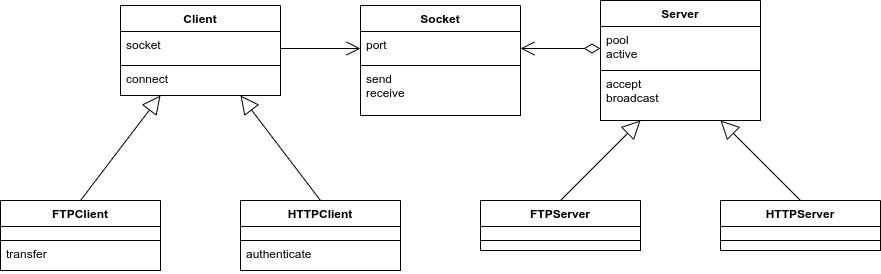

The diagram above was exported from draw.io. Its source (the exported page's mxGraphModel, read from the mxfile embedded in the PNG):
<mxGraphModel dx="1034" dy="795" grid="1" gridSize="10" guides="1" tooltips="1" connect="1" arrows="1" fold="1" page="1" pageScale="1" pageWidth="827" pageHeight="1169" background="#FFFFFF" math="0" shadow="0">
  <root>
    <mxCell id="0" />
    <mxCell id="1" parent="0" />
    <mxCell id="35" value="Client" style="swimlane;fontStyle=1;align=center;verticalAlign=top;childLayout=stackLayout;horizontal=1;startSize=26;horizontalStack=0;resizeParent=1;resizeParentMax=0;resizeLast=0;collapsible=1;marginBottom=0;fontColor=#000000;strokeColor=#000000;fillColor=#FFFFFF;" parent="1" vertex="1">
      <mxGeometry x="160" y="45" width="160" height="90" as="geometry" />
    </mxCell>
    <mxCell id="36" value="socket" style="text;strokeColor=#000000;fillColor=#FFFFFF;align=left;verticalAlign=top;spacingLeft=4;spacingRight=4;overflow=hidden;rotatable=0;points=[[0,0.5],[1,0.5]];portConstraint=eastwest;fontColor=#000000;" parent="35" vertex="1">
      <mxGeometry y="26" width="160" height="34" as="geometry" />
    </mxCell>
    <mxCell id="38" value="connect" style="text;strokeColor=#000000;fillColor=#FFFFFF;align=left;verticalAlign=top;spacingLeft=4;spacingRight=4;overflow=hidden;rotatable=0;points=[[0,0.5],[1,0.5]];portConstraint=eastwest;fontColor=#000000;" parent="35" vertex="1">
      <mxGeometry y="60" width="160" height="30" as="geometry" />
    </mxCell>
    <mxCell id="50" value="" style="endArrow=open;html=1;endSize=12;startArrow=diamondThin;startSize=14;startFill=0;edgeStyle=orthogonalEdgeStyle;align=left;verticalAlign=bottom;fontColor=#000000;strokeColor=#000000;exitX=0;exitY=0.5;exitDx=0;exitDy=0;entryX=1;entryY=0.5;entryDx=0;entryDy=0;" parent="1" source="fMEacLKa63NAgOX2B1Pc-87" target="fMEacLKa63NAgOX2B1Pc-90" edge="1">
      <mxGeometry x="-1" y="3" relative="1" as="geometry">
        <mxPoint x="480" y="235" as="sourcePoint" />
        <mxPoint x="600" y="235" as="targetPoint" />
      </mxGeometry>
    </mxCell>
    <mxCell id="56" value="FTPClient" style="swimlane;fontStyle=1;align=center;verticalAlign=top;childLayout=stackLayout;horizontal=1;startSize=26;horizontalStack=0;resizeParent=1;resizeParentMax=0;resizeLast=0;collapsible=1;marginBottom=0;fontColor=#000000;strokeColor=#000000;fillColor=#FFFFFF;" parent="1" vertex="1">
      <mxGeometry x="40" y="240" width="160" height="70" as="geometry" />
    </mxCell>
    <mxCell id="57" value="" style="text;strokeColor=#000000;fillColor=#FFFFFF;align=left;verticalAlign=top;spacingLeft=4;spacingRight=4;overflow=hidden;rotatable=0;points=[[0,0.5],[1,0.5]];portConstraint=eastwest;fontColor=#000000;" parent="56" vertex="1">
      <mxGeometry y="26" width="160" height="14" as="geometry" />
    </mxCell>
    <mxCell id="59" value="transfer" style="text;strokeColor=#000000;fillColor=#FFFFFF;align=left;verticalAlign=top;spacingLeft=4;spacingRight=4;overflow=hidden;rotatable=0;points=[[0,0.5],[1,0.5]];portConstraint=eastwest;fontColor=#000000;" parent="56" vertex="1">
      <mxGeometry y="40" width="160" height="30" as="geometry" />
    </mxCell>
    <mxCell id="60" value="FTPServer" style="swimlane;fontStyle=1;align=center;verticalAlign=top;childLayout=stackLayout;horizontal=1;startSize=26;horizontalStack=0;resizeParent=1;resizeParentMax=0;resizeLast=0;collapsible=1;marginBottom=0;fontColor=#000000;strokeColor=#000000;fillColor=#FFFFFF;" parent="1" vertex="1">
      <mxGeometry x="520" y="240" width="160" height="50" as="geometry" />
    </mxCell>
    <mxCell id="61" value="" style="text;strokeColor=#000000;fillColor=#FFFFFF;align=left;verticalAlign=top;spacingLeft=4;spacingRight=4;overflow=hidden;rotatable=0;points=[[0,0.5],[1,0.5]];portConstraint=eastwest;fontColor=#000000;" parent="60" vertex="1">
      <mxGeometry y="26" width="160" height="14" as="geometry" />
    </mxCell>
    <mxCell id="63" value="" style="text;strokeColor=#000000;fillColor=#FFFFFF;align=left;verticalAlign=top;spacingLeft=4;spacingRight=4;overflow=hidden;rotatable=0;points=[[0,0.5],[1,0.5]];portConstraint=eastwest;fontColor=#000000;" parent="60" vertex="1">
      <mxGeometry y="40" width="160" height="10" as="geometry" />
    </mxCell>
    <mxCell id="64" value="HTTPClient" style="swimlane;fontStyle=1;align=center;verticalAlign=top;childLayout=stackLayout;horizontal=1;startSize=26;horizontalStack=0;resizeParent=1;resizeParentMax=0;resizeLast=0;collapsible=1;marginBottom=0;fontColor=#000000;strokeColor=#000000;fillColor=#FFFFFF;" parent="1" vertex="1">
      <mxGeometry x="280" y="240" width="160" height="70" as="geometry" />
    </mxCell>
    <mxCell id="65" value="" style="text;strokeColor=#000000;fillColor=#FFFFFF;align=left;verticalAlign=top;spacingLeft=4;spacingRight=4;overflow=hidden;rotatable=0;points=[[0,0.5],[1,0.5]];portConstraint=eastwest;fontColor=#000000;" parent="64" vertex="1">
      <mxGeometry y="26" width="160" height="14" as="geometry" />
    </mxCell>
    <mxCell id="67" value="authenticate" style="text;strokeColor=#000000;fillColor=#FFFFFF;align=left;verticalAlign=top;spacingLeft=4;spacingRight=4;overflow=hidden;rotatable=0;points=[[0,0.5],[1,0.5]];portConstraint=eastwest;fontColor=#000000;" parent="64" vertex="1">
      <mxGeometry y="40" width="160" height="30" as="geometry" />
    </mxCell>
    <mxCell id="75" value="" style="endArrow=open;endFill=1;endSize=12;html=1;fontColor=#000000;strokeColor=#000000;entryX=0;entryY=0.5;entryDx=0;entryDy=0;exitX=1;exitY=0.5;exitDx=0;exitDy=0;" parent="1" source="36" target="fMEacLKa63NAgOX2B1Pc-90" edge="1">
      <mxGeometry width="160" relative="1" as="geometry">
        <mxPoint x="400" y="315" as="sourcePoint" />
        <mxPoint x="520" y="315" as="targetPoint" />
      </mxGeometry>
    </mxCell>
    <mxCell id="80" value="" style="endArrow=block;endSize=16;endFill=0;html=1;strokeColor=#000000;fontColor=#000000;labelBackgroundColor=#FFFFFF;exitX=0.5;exitY=0;exitDx=0;exitDy=0;entryX=0.25;entryY=1;entryDx=0;entryDy=0;entryPerimeter=0;" parent="1" source="56" target="38" edge="1">
      <mxGeometry width="160" relative="1" as="geometry">
        <mxPoint x="260" y="245" as="sourcePoint" />
        <mxPoint x="380" y="245" as="targetPoint" />
      </mxGeometry>
    </mxCell>
    <mxCell id="81" value="" style="endArrow=block;endSize=16;endFill=0;html=1;strokeColor=#000000;fontColor=#000000;labelBackgroundColor=#FFFFFF;entryX=0.25;entryY=1;entryDx=0;entryDy=0;exitX=0.5;exitY=0;exitDx=0;exitDy=0;entryPerimeter=0;" parent="1" source="60" target="fMEacLKa63NAgOX2B1Pc-88" edge="1">
      <mxGeometry width="160" relative="1" as="geometry">
        <mxPoint x="640" y="55" as="sourcePoint" />
        <mxPoint x="590" y="75" as="targetPoint" />
      </mxGeometry>
    </mxCell>
    <mxCell id="82" value="" style="endArrow=block;endSize=16;endFill=0;html=1;strokeColor=#000000;fontColor=#000000;labelBackgroundColor=#FFFFFF;exitX=0.5;exitY=0;exitDx=0;exitDy=0;entryX=0.75;entryY=1;entryDx=0;entryDy=0;entryPerimeter=0;" parent="1" source="fMEacLKa63NAgOX2B1Pc-83" target="fMEacLKa63NAgOX2B1Pc-88" edge="1">
      <mxGeometry width="160" relative="1" as="geometry">
        <mxPoint x="730" y="305" as="sourcePoint" />
        <mxPoint x="850" y="305" as="targetPoint" />
      </mxGeometry>
    </mxCell>
    <mxCell id="83" value="" style="endArrow=block;endSize=16;endFill=0;html=1;strokeColor=#000000;fontColor=#000000;labelBackgroundColor=#FFFFFF;exitX=0.5;exitY=0;exitDx=0;exitDy=0;entryX=0.75;entryY=1;entryDx=0;entryDy=0;entryPerimeter=0;" parent="1" source="64" target="38" edge="1">
      <mxGeometry width="160" relative="1" as="geometry">
        <mxPoint x="110" y="295" as="sourcePoint" />
        <mxPoint x="230" y="295" as="targetPoint" />
      </mxGeometry>
    </mxCell>
    <mxCell id="fMEacLKa63NAgOX2B1Pc-83" value="HTTPServer" style="swimlane;fontStyle=1;align=center;verticalAlign=top;childLayout=stackLayout;horizontal=1;startSize=26;horizontalStack=0;resizeParent=1;resizeParentMax=0;resizeLast=0;collapsible=1;marginBottom=0;fontColor=#000000;strokeColor=#000000;fillColor=#FFFFFF;" parent="1" vertex="1">
      <mxGeometry x="760" y="240" width="160" height="50" as="geometry" />
    </mxCell>
    <mxCell id="fMEacLKa63NAgOX2B1Pc-84" value="" style="text;strokeColor=#000000;fillColor=#FFFFFF;align=left;verticalAlign=top;spacingLeft=4;spacingRight=4;overflow=hidden;rotatable=0;points=[[0,0.5],[1,0.5]];portConstraint=eastwest;fontColor=#000000;" parent="fMEacLKa63NAgOX2B1Pc-83" vertex="1">
      <mxGeometry y="26" width="160" height="14" as="geometry" />
    </mxCell>
    <mxCell id="fMEacLKa63NAgOX2B1Pc-85" value="" style="text;strokeColor=#000000;fillColor=#FFFFFF;align=left;verticalAlign=top;spacingLeft=4;spacingRight=4;overflow=hidden;rotatable=0;points=[[0,0.5],[1,0.5]];portConstraint=eastwest;fontColor=#000000;" parent="fMEacLKa63NAgOX2B1Pc-83" vertex="1">
      <mxGeometry y="40" width="160" height="10" as="geometry" />
    </mxCell>
    <mxCell id="fMEacLKa63NAgOX2B1Pc-86" value="Server" style="swimlane;fontStyle=1;align=center;verticalAlign=top;childLayout=stackLayout;horizontal=1;startSize=26;horizontalStack=0;resizeParent=1;resizeParentMax=0;resizeLast=0;collapsible=1;marginBottom=0;fontColor=#000000;strokeColor=#000000;fillColor=#FFFFFF;" parent="1" vertex="1">
      <mxGeometry x="640" y="40" width="160" height="120" as="geometry" />
    </mxCell>
    <mxCell id="fMEacLKa63NAgOX2B1Pc-87" value="pool&#10;active" style="text;strokeColor=#000000;fillColor=#FFFFFF;align=left;verticalAlign=top;spacingLeft=4;spacingRight=4;overflow=hidden;rotatable=0;points=[[0,0.5],[1,0.5]];portConstraint=eastwest;fontColor=#000000;" parent="fMEacLKa63NAgOX2B1Pc-86" vertex="1">
      <mxGeometry y="26" width="160" height="44" as="geometry" />
    </mxCell>
    <mxCell id="fMEacLKa63NAgOX2B1Pc-88" value="accept&#10;broadcast" style="text;strokeColor=#000000;fillColor=#FFFFFF;align=left;verticalAlign=top;spacingLeft=4;spacingRight=4;overflow=hidden;rotatable=0;points=[[0,0.5],[1,0.5]];portConstraint=eastwest;fontColor=#000000;" parent="fMEacLKa63NAgOX2B1Pc-86" vertex="1">
      <mxGeometry y="70" width="160" height="50" as="geometry" />
    </mxCell>
    <mxCell id="fMEacLKa63NAgOX2B1Pc-89" value="Socket" style="swimlane;fontStyle=1;align=center;verticalAlign=top;childLayout=stackLayout;horizontal=1;startSize=26;horizontalStack=0;resizeParent=1;resizeParentMax=0;resizeLast=0;collapsible=1;marginBottom=0;fontColor=#000000;strokeColor=#000000;fillColor=#FFFFFF;" parent="1" vertex="1">
      <mxGeometry x="400" y="45" width="160" height="110" as="geometry" />
    </mxCell>
    <mxCell id="fMEacLKa63NAgOX2B1Pc-90" value="port" style="text;strokeColor=#000000;fillColor=#FFFFFF;align=left;verticalAlign=top;spacingLeft=4;spacingRight=4;overflow=hidden;rotatable=0;points=[[0,0.5],[1,0.5]];portConstraint=eastwest;fontColor=#000000;" parent="fMEacLKa63NAgOX2B1Pc-89" vertex="1">
      <mxGeometry y="26" width="160" height="34" as="geometry" />
    </mxCell>
    <mxCell id="fMEacLKa63NAgOX2B1Pc-91" value="send&#10;receive" style="text;strokeColor=#000000;fillColor=#FFFFFF;align=left;verticalAlign=top;spacingLeft=4;spacingRight=4;overflow=hidden;rotatable=0;points=[[0,0.5],[1,0.5]];portConstraint=eastwest;fontColor=#000000;" parent="fMEacLKa63NAgOX2B1Pc-89" vertex="1">
      <mxGeometry y="60" width="160" height="50" as="geometry" />
    </mxCell>
  </root>
</mxGraphModel>